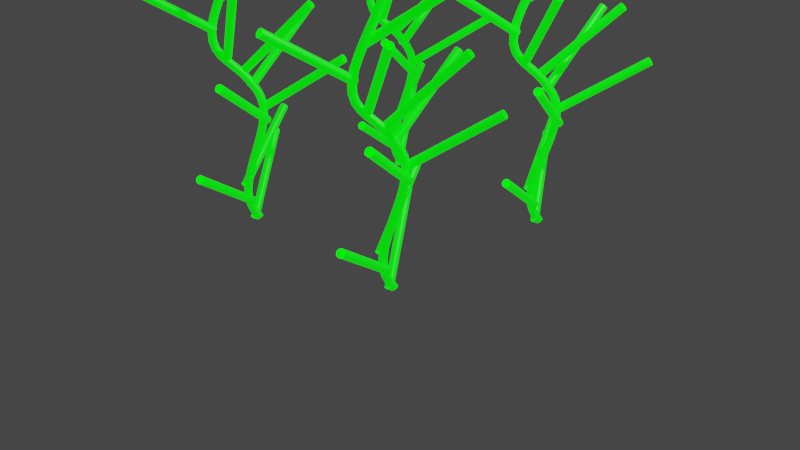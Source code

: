 # Source: GeometryNodesPractice_October2nd2023.blend  (saved by Blender 3.6.13; exported with 4.5.12 LTS)
import bpy
from mathutils import Matrix  # noqa: F401  (used for matrix-valued properties, if any)

bpy.ops.wm.read_factory_settings(use_empty=True)
scene = bpy.context.scene
scene.name = 'Scene'

# ---- collections
col_collection = bpy.data.collections.new('Collection'); scene.collection.children.link(col_collection)

# ---- materials (node trees are filled in below, after node groups)
mat_green = bpy.data.materials.new('Green')

# ---- node groups
ng_geometry_nodes = bpy.data.node_groups.new('Geometry Nodes', 'GeometryNodeTree')
_s = ng_geometry_nodes.interface.new_socket(name='Geometry', in_out='OUTPUT', socket_type='NodeSocketGeometry')
_s = ng_geometry_nodes.interface.new_socket(name='Geometry', in_out='INPUT', socket_type='NodeSocketGeometry')
ng_geometry_nodes.is_modifier = True
_N = ng_geometry_nodes.nodes; _L = ng_geometry_nodes.links
n0 = _N.new('GeometryNodeSetPosition'); n0.name = 'Set Position'; n0.location = (513, 42)
n1 = _N.new('ShaderNodeTexNoise'); n1.name = 'Noise Texture'; n1.location = (77, -184)
n1.inputs[2].default_value = 0.7
n1.inputs[4].default_value = 0.0
n2 = _N.new('GeometryNodeInstanceOnPoints'); n2.name = 'Instance on Points'; n2.location = (1281, 103)
n3 = _N.new('GeometryNodeCurvePrimitiveLine'); n3.name = 'Curve Line.001'; n3.location = (983, -166)
n4 = _N.new('GeometryNodeDistributePointsOnFaces'); n4.name = 'Distribute Points on Faces'; n4.location = (971, 94)
n5 = _N.new('GeometryNodeCurvePrimitiveCircle'); n5.name = 'Curve Circle'; n5.location = (550, -169)
n5.inputs[0].default_value = 7
n5.inputs[4].default_value = 0.04
n6 = _N.new('GeometryNodeCurveToMesh'); n6.name = 'Curve to Mesh.001'; n6.location = (1501, 125)
n7 = _N.new('GeometryNodeCurvePrimitiveCircle'); n7.name = 'Curve Circle.001'; n7.location = (1281, -237)
n7.inputs[4].default_value = 0.04
n8 = _N.new('GeometryNodeJoinGeometry'); n8.name = 'Join Geometry'; n8.location = (1721, 90)
n9 = _N.new('GeometryNodeCurveToMesh'); n9.name = 'Curve to Mesh'; n9.location = (751, 53)
n10 = _N.new('GeometryNodeResampleCurve'); n10.name = 'Resample Curve'; n10.location = (213, 55)
n10.keep_last_segment = False
n10.inputs[2].default_value = 40
n11 = _N.new('ShaderNodeMath'); n11.name = 'Math'; n11.location = (270, -127)
n11.operation = 'SUBTRACT'
n12 = _N.new('GeometryNodeCurvePrimitiveLine'); n12.name = 'Curve Line'; n12.location = (-234, -68)
n12.inputs[1].default_value = (0.0, 0.0, 3.7)
n13 = _N.new('GeometryNodeInstanceOnPoints'); n13.name = 'Instance on Points.001'; n13.location = (1980, 496)
n14 = _N.new('NodeGroupInput'); n14.name = 'Group Input'; n14.location = (1638, 275)
n15 = _N.new('NodeGroupOutput'); n15.name = 'Group Output'; n15.location = (2170, 100)
n15.width = 178
n16 = _N.new('GeometryNodeSetMaterial'); n16.name = 'Set Material'; n16.location = (1980, 105)
n16.inputs[2].default_value = mat_green
n17 = _N.new('GeometryNodeInputNamedAttribute'); n17.name = 'Named Attribute'; n17.location = (1476, 125)
n17.inputs[0].default_value = 'radius'
n18 = _N.new('GeometryNodeSwitch'); n18.name = 'Switch'; n18.location = (1476, 125)
n18.input_type = 'FLOAT'
n18.inputs[1].default_value = 1.0
n19 = _N.new('GeometryNodeInputNamedAttribute'); n19.name = 'Named Attribute.001'; n19.location = (726, 53)
n19.inputs[0].default_value = 'radius'
n20 = _N.new('GeometryNodeSwitch'); n20.name = 'Switch.001'; n20.location = (726, 53)
n20.input_type = 'FLOAT'
n20.inputs[1].default_value = 1.0
_L.new(n11.outputs[0], n0.inputs[3])
_L.new(n1.outputs[0], n11.inputs[0])
_L.new(n10.outputs[0], n0.inputs[0])
_L.new(n12.outputs[0], n10.inputs[0])
_L.new(n5.outputs[0], n9.inputs[1])
_L.new(n16.outputs[0], n15.inputs[0])
_L.new(n4.outputs[0], n2.inputs[0])
_L.new(n3.outputs[0], n2.inputs[2])
_L.new(n4.outputs[1], n2.inputs[5])
_L.new(n0.outputs[0], n9.inputs[0])
_L.new(n9.outputs[0], n4.inputs[0])
_L.new(n2.outputs[0], n6.inputs[0])
_L.new(n7.outputs[0], n6.inputs[1])
_L.new(n6.outputs[0], n8.inputs[0])
_L.new(n9.outputs[0], n8.inputs[0])
_L.new(n14.outputs[0], n13.inputs[0])
_L.new(n8.outputs[0], n13.inputs[2])
_L.new(n13.outputs[0], n16.inputs[0])
_L.new(n17.outputs[1], n18.inputs[0])
_L.new(n17.outputs[0], n18.inputs[2])
_L.new(n18.outputs[0], n6.inputs[2])
_L.new(n19.outputs[1], n20.inputs[0])
_L.new(n19.outputs[0], n20.inputs[2])
_L.new(n20.outputs[0], n9.inputs[2])
n15.is_active_output = True

# ---- material node trees
mat_green.use_nodes = True; mat_green.node_tree.nodes.clear()
_N = mat_green.node_tree.nodes; _L = mat_green.node_tree.links
n0 = _N.new('ShaderNodeBsdfPrincipled'); n0.name = 'Principled BSDF'; n0.location = (10, 300)
n0.distribution = 'GGX'
n0.subsurface_method = 'RANDOM_WALK_SKIN'
n0.inputs[0].default_value = (0.0, 0.8, 0.004166, 1.0)
n0.inputs[3].default_value = 1.45
n0.inputs[27].default_value = (0.0, 1.0, 0.001542, 1.0)
n0.inputs[28].default_value = 1.0
n1 = _N.new('ShaderNodeOutputMaterial'); n1.name = 'Material Output'; n1.location = (300, 300)
_L.new(n0.outputs[0], n1.inputs[0])
n1.is_active_output = True

# ---- world
world_world = bpy.data.worlds.new('World'); scene.world = world_world
world_world.use_nodes = True; world_world.node_tree.nodes.clear()
_N = world_world.node_tree.nodes; _L = world_world.node_tree.links
n0 = _N.new('ShaderNodeOutputWorld'); n0.name = 'World Output'; n0.location = (300, 300)
n1 = _N.new('ShaderNodeBackground'); n1.name = 'Background'; n1.location = (10, 300)
n1.inputs[0].default_value = (0.05088, 0.05088, 0.05088, 1.0)
_L.new(n1.outputs[0], n0.inputs[0])
n0.is_active_output = True
world_world.color = (0.05088, 0.05088, 0.05088)
world_world.use_sun_shadow = False
world_world.sun_shadow_jitter_overblur = 0.0

# ---- cameras
cam_camera = bpy.data.cameras.new('Camera')
cam_camera.clip_end = 100.0
cam_camera.ortho_scale = 7.314

# ---- lights
light_light = bpy.data.lights.new('Light', 'POINT')
light_light.transmission_factor = 0.0
light_light.energy = 1000.0
light_light.shadow_soft_size = 0.1
light_light.shadow_maximum_resolution = 0.006
light_light.use_absolute_resolution = True

# ---- meshes
me_plane = bpy.data.meshes.new('Plane')
me_plane.from_pydata([(-1.0, -1.0, 0.0), (1.0, -1.0, 0.0), (-1.0, 1.0, 0.0), (1.0, 1.0, 0.0)], [], [(0, 1, 3, 2)])
_uv = me_plane.uv_layers.new(name='UVMap')
_uv.uv.foreach_set('vector', [0.0, 0.0, 1.0, 0.0, 1.0, 1.0, 0.0, 1.0])
me_plane.materials.append(mat_green)
me_plane.update()

# ---- objects
ob_light = bpy.data.objects.new('Light', light_light)
ob_camera = bpy.data.objects.new('Camera', cam_camera)
ob_plane = bpy.data.objects.new('Plane', me_plane)

# ---- transforms, parenting, visibility, modifiers, constraints
ob_light.location = (4.076, 1.005, 5.904)
ob_light.rotation_euler = (0.6503, 0.05522, 1.866)
ob_light.lock_rotations_4d = False
ob_light.empty_display_type = 'ARROWS'
ob_light.color = (0.0, 0.0, 0.0, 0.0)
ob_light.lineart.crease_threshold = 0.0
ob_camera.location = (7.359, -6.926, 4.958)
ob_camera.rotation_euler = (1.109, 0.0, 0.8149)
ob_camera.lock_rotations_4d = False
ob_camera.empty_display_type = 'ARROWS'
ob_camera.color = (0.0, 0.0, 0.0, 0.0)
ob_camera.display_type = 'WIRE'
ob_camera.lineart.crease_threshold = 0.0
ob_plane.location = (0.0, 0.0, 0.0)
_m = ob_plane.modifiers.new('GeometryNodes', 'NODES')
_m.node_group = ng_geometry_nodes

# ---- collection membership
col_collection.objects.link(ob_light)
col_collection.objects.link(ob_camera)
col_collection.objects.link(ob_plane)

# ---- scene / render settings (as saved in the file)
scene.camera = ob_camera
scene.frame_start = 1; scene.frame_end = 250; scene.frame_set(1)
scene.render.engine = 'CYCLES'
scene.render.image_settings.file_format = 'FFMPEG'
scene.render.image_settings.color_mode = 'RGB'
scene.cycles.sampling_pattern = 'TABULATED_SOBOL'
scene.view_settings.view_transform = 'Filmic'
bpy.context.view_layer.update()
